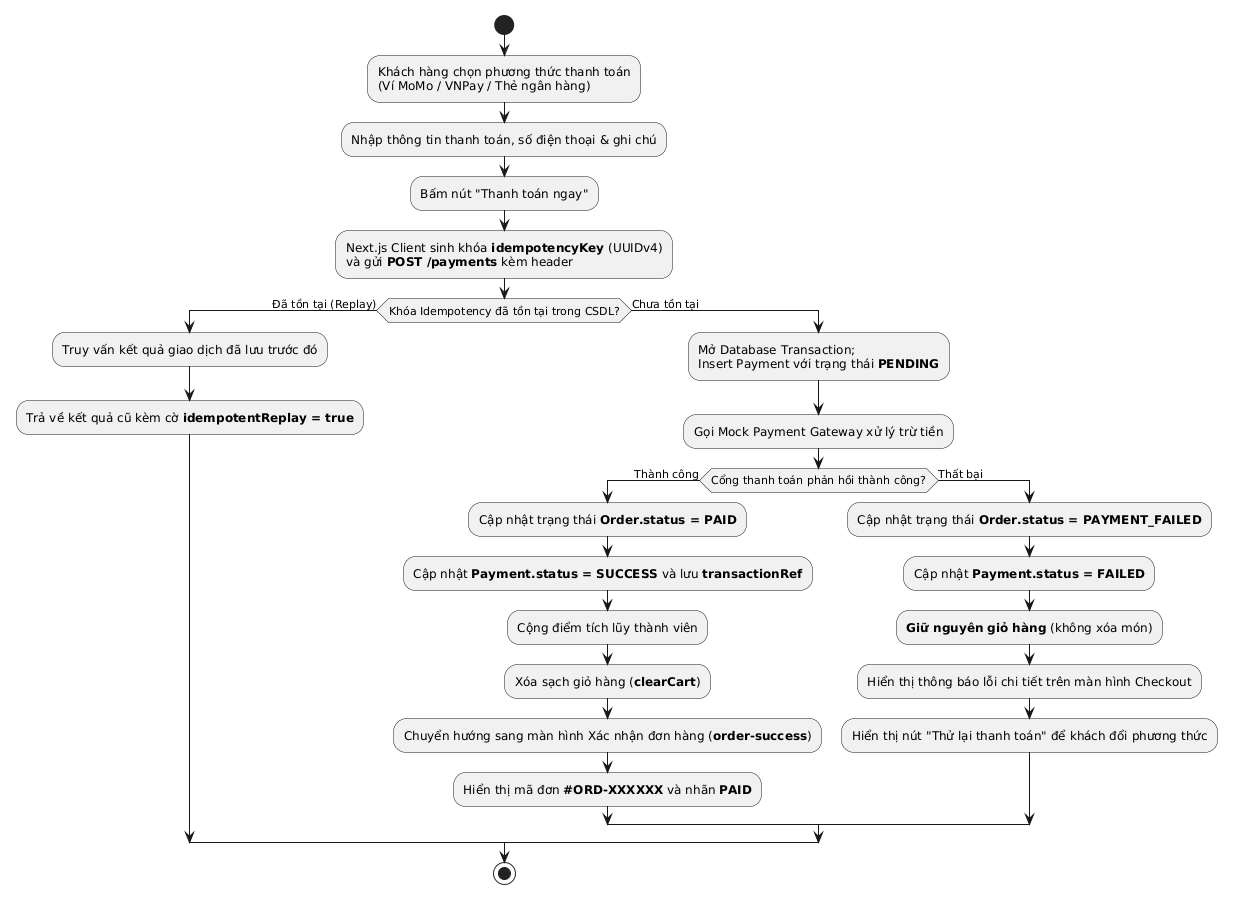

The diagram above was rendered by PlantUML. Its source (embedded in the PNG):
@startuml
skinparam ConditionEndStyle hline

start

:Khách hàng chọn phương thức thanh toán\n(Ví MoMo / VNPay / Thẻ ngân hàng);
:Nhập thông tin thanh toán, số điện thoại & ghi chú;
:Bấm nút "Thanh toán ngay";

:Next.js Client sinh khóa **idempotencyKey** (UUIDv4)\nvà gửi **POST /payments** kèm header;

if (Khóa Idempotency đã tồn tại trong CSDL?) then (Đã tồn tại (Replay))
  :Truy vấn kết quả giao dịch đã lưu trước đó;
  :Trả về kết quả cũ kèm cờ **idempotentReplay = true**;
else (Chưa tồn tại)
  :Mở Database Transaction;\nInsert Payment với trạng thái **PENDING**;
  :Gọi Mock Payment Gateway xử lý trừ tiền;
  
  if (Cổng thanh toán phản hồi thành công?) then (Thành công)
    :Cập nhật trạng thái **Order.status = PAID**;
    :Cập nhật **Payment.status = SUCCESS** và lưu **transactionRef**;
    :Cộng điểm tích lũy thành viên;
    :Xóa sạch giỏ hàng (**clearCart**);
    :Chuyển hướng sang màn hình Xác nhận đơn hàng (**order-success**);
    :Hiển thị mã đơn **#ORD-XXXXXX** và nhãn **PAID**;
  else (Thất bại)
    :Cập nhật trạng thái **Order.status = PAYMENT_FAILED**;
    :Cập nhật **Payment.status = FAILED**;
    :**Giữ nguyên giỏ hàng** (không xóa món);
    :Hiển thị thông báo lỗi chi tiết trên màn hình Checkout;
    :Hiển thị nút "Thử lại thanh toán" để khách đổi phương thức;
  endif
endif

stop
@enduml